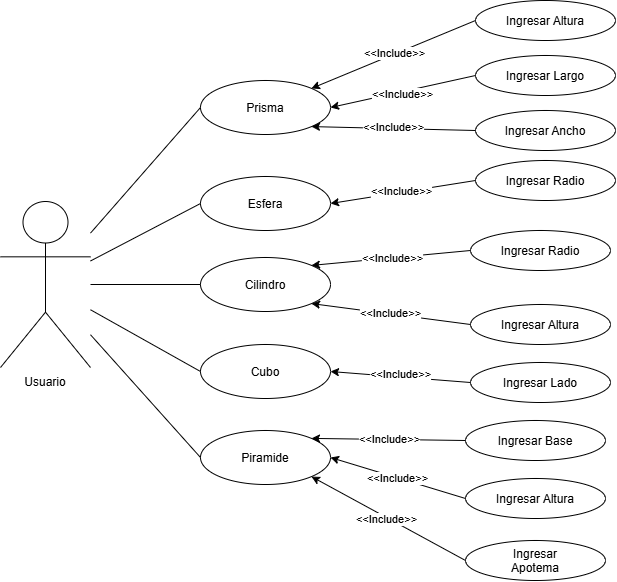

The diagram above was exported from draw.io. Its source (the exported page's mxGraphModel, read from the mxfile embedded in the PNG):
<mxGraphModel dx="1231" dy="720" grid="1" gridSize="10" guides="1" tooltips="1" connect="1" arrows="1" fold="1" page="1" pageScale="1" pageWidth="1169" pageHeight="827" math="0" shadow="0">
  <root>
    <mxCell id="0" />
    <mxCell id="1" parent="0" />
    <mxCell id="fgaxJs1FVoXFd3MUVkdS-1" parent="1" style="shape=umlActor;verticalLabelPosition=bottom;verticalAlign=top;html=1;outlineConnect=0;labelPerimeter=1;" value="" vertex="1">
      <mxGeometry height="166" width="90" x="150" y="331" as="geometry" />
    </mxCell>
    <mxCell id="fgaxJs1FVoXFd3MUVkdS-2" parent="1" style="text;html=1;whiteSpace=wrap;strokeColor=none;fillColor=none;align=center;verticalAlign=middle;rounded=0;" value="Usuario" vertex="1">
      <mxGeometry height="30" width="80" x="155" y="497" as="geometry" />
    </mxCell>
    <mxCell id="fgaxJs1FVoXFd3MUVkdS-3" parent="1" style="ellipse;whiteSpace=wrap;html=1;shapeInside=1;" value="Cilindro&lt;div&gt;&lt;br&gt;&lt;/div&gt;" vertex="1">
      <mxGeometry height="54" width="130" x="350" y="387" as="geometry" />
    </mxCell>
    <mxCell id="fgaxJs1FVoXFd3MUVkdS-4" parent="1" style="ellipse;whiteSpace=wrap;html=1;shapeInside=1;" value="&lt;div&gt;Esfera&lt;/div&gt;&lt;div&gt;&lt;br&gt;&lt;/div&gt;" vertex="1">
      <mxGeometry height="54" width="130" x="350" y="306" as="geometry" />
    </mxCell>
    <mxCell id="fgaxJs1FVoXFd3MUVkdS-5" parent="1" style="ellipse;whiteSpace=wrap;html=1;shapeInside=1;" value="&lt;div&gt;Cubo&lt;/div&gt;" vertex="1">
      <mxGeometry height="54" width="130" x="350" y="474" as="geometry" />
    </mxCell>
    <mxCell id="fgaxJs1FVoXFd3MUVkdS-6" parent="1" style="ellipse;whiteSpace=wrap;html=1;shapeInside=1;" value="&lt;div&gt;Prisma&lt;/div&gt;&lt;div&gt;&lt;br&gt;&lt;/div&gt;" vertex="1">
      <mxGeometry height="54" width="130" x="350" y="210" as="geometry" />
    </mxCell>
    <mxCell id="fgaxJs1FVoXFd3MUVkdS-7" parent="1" style="ellipse;whiteSpace=wrap;html=1;shapeInside=1;" value="&lt;div&gt;Piramide&lt;/div&gt;&lt;div&gt;&lt;br&gt;&lt;/div&gt;" vertex="1">
      <mxGeometry height="54" width="130" x="350" y="560" as="geometry" />
    </mxCell>
    <mxCell id="fgaxJs1FVoXFd3MUVkdS-8" parent="1" style="ellipse;whiteSpace=wrap;html=1;shapeInside=1;" value="&lt;div&gt;Ingresar Altura&lt;/div&gt;&lt;div&gt;&lt;br&gt;&lt;/div&gt;" vertex="1">
      <mxGeometry height="40" width="140" x="620" y="434" as="geometry" />
    </mxCell>
    <mxCell id="fgaxJs1FVoXFd3MUVkdS-9" parent="1" style="ellipse;whiteSpace=wrap;html=1;shapeInside=1;" value="&lt;div&gt;Ingresar Radio&lt;/div&gt;" vertex="1">
      <mxGeometry height="40" width="140" x="620" y="360" as="geometry" />
    </mxCell>
    <mxCell id="fgaxJs1FVoXFd3MUVkdS-10" parent="1" style="ellipse;whiteSpace=wrap;html=1;shapeInside=1;" value="&lt;div&gt;Ingresar Radio&lt;/div&gt;" vertex="1">
      <mxGeometry height="40" width="140" x="625" y="290" as="geometry" />
    </mxCell>
    <mxCell id="fgaxJs1FVoXFd3MUVkdS-11" parent="1" style="ellipse;whiteSpace=wrap;html=1;shapeInside=1;" value="&lt;div&gt;Ingresar Lado&lt;/div&gt;&lt;div&gt;&lt;br&gt;&lt;/div&gt;" vertex="1">
      <mxGeometry height="40" width="140" x="620" y="492" as="geometry" />
    </mxCell>
    <mxCell id="fgaxJs1FVoXFd3MUVkdS-12" parent="1" style="ellipse;whiteSpace=wrap;html=1;shapeInside=1;" value="&lt;div&gt;Ingresar Altura&lt;/div&gt;" vertex="1">
      <mxGeometry height="40" width="140" x="615" y="608" as="geometry" />
    </mxCell>
    <mxCell id="fgaxJs1FVoXFd3MUVkdS-13" parent="1" style="ellipse;whiteSpace=wrap;html=1;shapeInside=1;" value="&lt;div&gt;Ingresar Base&lt;/div&gt;" vertex="1">
      <mxGeometry height="40" width="140" x="615" y="550" as="geometry" />
    </mxCell>
    <mxCell id="fgaxJs1FVoXFd3MUVkdS-15" parent="1" style="ellipse;whiteSpace=wrap;html=1;shapeInside=1;" value="&lt;div&gt;Ingresar Ancho&lt;/div&gt;&lt;div&gt;&lt;br&gt;&lt;/div&gt;" vertex="1">
      <mxGeometry height="40" width="140" x="625" y="240" as="geometry" />
    </mxCell>
    <mxCell id="fgaxJs1FVoXFd3MUVkdS-16" parent="1" style="ellipse;whiteSpace=wrap;html=1;shapeInside=1;" value="&lt;div&gt;Ingresar Largo&lt;/div&gt;" vertex="1">
      <mxGeometry height="40" width="140" x="625" y="185" as="geometry" />
    </mxCell>
    <mxCell id="fgaxJs1FVoXFd3MUVkdS-17" parent="1" style="ellipse;whiteSpace=wrap;html=1;shapeInside=1;" value="&lt;div&gt;Ingresar Altura&lt;/div&gt;" vertex="1">
      <mxGeometry height="40" width="140" x="625" y="130" as="geometry" />
    </mxCell>
    <mxCell id="fgaxJs1FVoXFd3MUVkdS-18" edge="1" parent="1" source="fgaxJs1FVoXFd3MUVkdS-13" style="endArrow=classic;html=1;rounded=0;defaultLabelBackgroundColor=page;exitX=0;exitY=0.5;exitDx=0;exitDy=0;entryX=1;entryY=0;entryDx=0;entryDy=0;" target="fgaxJs1FVoXFd3MUVkdS-7" value="">
      <mxGeometry height="50" relative="1" width="50" as="geometry">
        <mxPoint x="620" y="540" as="sourcePoint" />
        <mxPoint x="670" y="490" as="targetPoint" />
      </mxGeometry>
    </mxCell>
    <mxCell id="fgaxJs1FVoXFd3MUVkdS-43" connectable="0" parent="fgaxJs1FVoXFd3MUVkdS-18" style="edgeLabel;html=1;align=center;verticalAlign=middle;resizable=0;points=[];inheritText=1;defaultLabelBackgroundColor=page;" value="&amp;lt;&amp;lt;Include&amp;gt;&amp;gt;" vertex="1">
      <mxGeometry relative="1" x="-0.0056" as="geometry">
        <mxPoint as="offset" />
      </mxGeometry>
    </mxCell>
    <mxCell id="fgaxJs1FVoXFd3MUVkdS-19" edge="1" parent="1" source="fgaxJs1FVoXFd3MUVkdS-12" style="endArrow=classic;html=1;rounded=0;defaultLabelBackgroundColor=page;exitX=0;exitY=0.5;exitDx=0;exitDy=0;entryX=1;entryY=0.5;entryDx=0;entryDy=0;" target="fgaxJs1FVoXFd3MUVkdS-7" value="">
      <mxGeometry height="50" relative="1" width="50" as="geometry">
        <mxPoint x="620" y="540" as="sourcePoint" />
        <mxPoint x="670" y="490" as="targetPoint" />
      </mxGeometry>
    </mxCell>
    <mxCell id="fgaxJs1FVoXFd3MUVkdS-45" connectable="0" parent="fgaxJs1FVoXFd3MUVkdS-19" style="edgeLabel;html=1;align=center;verticalAlign=middle;resizable=0;points=[];inheritText=1;defaultLabelBackgroundColor=page;" value="&amp;lt;&amp;lt;Include&amp;gt;&amp;gt;" vertex="1">
      <mxGeometry relative="1" x="-0.0002" as="geometry">
        <mxPoint x="-1" as="offset" />
      </mxGeometry>
    </mxCell>
    <mxCell id="fgaxJs1FVoXFd3MUVkdS-20" edge="1" parent="1" source="fgaxJs1FVoXFd3MUVkdS-10" style="endArrow=classic;html=1;rounded=0;defaultLabelBackgroundColor=page;exitX=0;exitY=0.5;exitDx=0;exitDy=0;entryX=1;entryY=0.5;entryDx=0;entryDy=0;" target="fgaxJs1FVoXFd3MUVkdS-4" value="">
      <mxGeometry height="50" relative="1" width="50" as="geometry">
        <mxPoint x="620" y="540" as="sourcePoint" />
        <mxPoint x="670" y="490" as="targetPoint" />
      </mxGeometry>
    </mxCell>
    <mxCell id="fgaxJs1FVoXFd3MUVkdS-38" connectable="0" parent="fgaxJs1FVoXFd3MUVkdS-20" style="edgeLabel;html=1;align=center;verticalAlign=middle;resizable=0;points=[];inheritText=1;defaultLabelBackgroundColor=page;" value="&amp;lt;&amp;lt;Include&amp;gt;&amp;gt;" vertex="1">
      <mxGeometry relative="1" x="0.021" y="-1" as="geometry">
        <mxPoint as="offset" />
      </mxGeometry>
    </mxCell>
    <mxCell id="fgaxJs1FVoXFd3MUVkdS-21" edge="1" parent="1" source="fgaxJs1FVoXFd3MUVkdS-11" style="endArrow=classic;html=1;rounded=0;defaultLabelBackgroundColor=page;entryX=1;entryY=0.5;entryDx=0;entryDy=0;exitX=0;exitY=0.5;exitDx=0;exitDy=0;" target="fgaxJs1FVoXFd3MUVkdS-5" value="">
      <mxGeometry height="50" relative="1" width="50" as="geometry">
        <mxPoint x="620" y="117" as="sourcePoint" />
        <mxPoint x="635" y="290" as="targetPoint" />
      </mxGeometry>
    </mxCell>
    <mxCell id="fgaxJs1FVoXFd3MUVkdS-42" connectable="0" parent="fgaxJs1FVoXFd3MUVkdS-21" style="edgeLabel;html=1;align=center;verticalAlign=middle;resizable=0;points=[];inheritText=1;defaultLabelBackgroundColor=page;" value="&amp;lt;&amp;lt;Include&amp;gt;&amp;gt;" vertex="1">
      <mxGeometry relative="1" x="0.0045" y="-3" as="geometry">
        <mxPoint as="offset" />
      </mxGeometry>
    </mxCell>
    <mxCell id="fgaxJs1FVoXFd3MUVkdS-22" edge="1" parent="1" source="fgaxJs1FVoXFd3MUVkdS-15" style="endArrow=classic;html=1;rounded=0;defaultLabelBackgroundColor=page;entryX=1;entryY=1;entryDx=0;entryDy=0;exitX=0;exitY=0.5;exitDx=0;exitDy=0;" target="fgaxJs1FVoXFd3MUVkdS-6" value="">
      <mxGeometry height="50" relative="1" width="50" as="geometry">
        <mxPoint x="490" y="730" as="sourcePoint" />
        <mxPoint x="540" y="680" as="targetPoint" />
      </mxGeometry>
    </mxCell>
    <mxCell id="fgaxJs1FVoXFd3MUVkdS-41" connectable="0" parent="fgaxJs1FVoXFd3MUVkdS-22" style="edgeLabel;html=1;align=center;verticalAlign=middle;resizable=0;points=[];inheritText=1;defaultLabelBackgroundColor=page;" value="&amp;lt;&amp;lt;Include&amp;gt;&amp;gt;" vertex="1">
      <mxGeometry relative="1" x="0.0069" y="-2" as="geometry">
        <mxPoint as="offset" />
      </mxGeometry>
    </mxCell>
    <mxCell id="fgaxJs1FVoXFd3MUVkdS-23" edge="1" parent="1" source="fgaxJs1FVoXFd3MUVkdS-16" style="endArrow=classic;html=1;rounded=0;defaultLabelBackgroundColor=page;exitX=0;exitY=0.5;exitDx=0;exitDy=0;entryX=1;entryY=0.5;entryDx=0;entryDy=0;" target="fgaxJs1FVoXFd3MUVkdS-6" value="">
      <mxGeometry height="50" relative="1" width="50" as="geometry">
        <mxPoint x="660" y="470" as="sourcePoint" />
        <mxPoint x="710" y="420" as="targetPoint" />
      </mxGeometry>
    </mxCell>
    <mxCell id="fgaxJs1FVoXFd3MUVkdS-40" connectable="0" parent="fgaxJs1FVoXFd3MUVkdS-23" style="edgeLabel;html=1;align=center;verticalAlign=middle;resizable=0;points=[];inheritText=1;defaultLabelBackgroundColor=page;" value="&amp;lt;&amp;lt;Include&amp;gt;&amp;gt;" vertex="1">
      <mxGeometry relative="1" x="0.0229" y="2" as="geometry">
        <mxPoint as="offset" />
      </mxGeometry>
    </mxCell>
    <mxCell id="fgaxJs1FVoXFd3MUVkdS-24" edge="1" parent="1" source="fgaxJs1FVoXFd3MUVkdS-17" style="endArrow=classic;html=1;rounded=0;defaultLabelBackgroundColor=page;exitX=0;exitY=0.5;exitDx=0;exitDy=0;entryX=1;entryY=0;entryDx=0;entryDy=0;" target="fgaxJs1FVoXFd3MUVkdS-6" value="">
      <mxGeometry height="50" relative="1" width="50" as="geometry">
        <mxPoint x="660" y="470" as="sourcePoint" />
        <mxPoint x="710" y="420" as="targetPoint" />
      </mxGeometry>
    </mxCell>
    <mxCell id="fgaxJs1FVoXFd3MUVkdS-39" connectable="0" parent="fgaxJs1FVoXFd3MUVkdS-24" style="edgeLabel;html=1;align=center;verticalAlign=middle;resizable=0;points=[];inheritText=1;defaultLabelBackgroundColor=page;" value="&amp;lt;&amp;lt;Include&amp;gt;&amp;gt;" vertex="1">
      <mxGeometry relative="1" x="-0.0138" y="-1" as="geometry">
        <mxPoint as="offset" />
      </mxGeometry>
    </mxCell>
    <mxCell id="fgaxJs1FVoXFd3MUVkdS-25" edge="1" parent="1" source="fgaxJs1FVoXFd3MUVkdS-8" style="endArrow=classic;html=1;rounded=0;defaultLabelBackgroundColor=page;entryX=1;entryY=1;entryDx=0;entryDy=0;exitX=0;exitY=0.5;exitDx=0;exitDy=0;" target="fgaxJs1FVoXFd3MUVkdS-3" value="">
      <mxGeometry height="50" relative="1" width="50" as="geometry">
        <mxPoint x="660" y="470" as="sourcePoint" />
        <mxPoint x="710" y="420" as="targetPoint" />
      </mxGeometry>
    </mxCell>
    <mxCell id="fgaxJs1FVoXFd3MUVkdS-37" connectable="0" parent="fgaxJs1FVoXFd3MUVkdS-25" style="edgeLabel;html=1;align=center;verticalAlign=middle;resizable=0;points=[];inheritText=1;defaultLabelBackgroundColor=page;" value="&amp;lt;&amp;lt;Include&amp;gt;&amp;gt;" vertex="1">
      <mxGeometry relative="1" x="0.01" y="-1" as="geometry">
        <mxPoint as="offset" />
      </mxGeometry>
    </mxCell>
    <mxCell id="fgaxJs1FVoXFd3MUVkdS-26" edge="1" parent="1" source="fgaxJs1FVoXFd3MUVkdS-9" style="endArrow=classic;html=1;rounded=0;defaultLabelBackgroundColor=page;exitX=0;exitY=0.5;exitDx=0;exitDy=0;entryX=1;entryY=0;entryDx=0;entryDy=0;" target="fgaxJs1FVoXFd3MUVkdS-3" value="">
      <mxGeometry height="50" relative="1" width="50" as="geometry">
        <mxPoint x="660" y="470" as="sourcePoint" />
        <mxPoint x="710" y="420" as="targetPoint" />
      </mxGeometry>
    </mxCell>
    <mxCell id="fgaxJs1FVoXFd3MUVkdS-36" connectable="0" parent="fgaxJs1FVoXFd3MUVkdS-26" style="edgeLabel;html=1;align=center;verticalAlign=middle;resizable=0;points=[];inheritText=1;defaultLabelBackgroundColor=page;" value="&amp;lt;&amp;lt;Include&amp;gt;&amp;gt;" vertex="1">
      <mxGeometry relative="1" x="-0.0125" as="geometry">
        <mxPoint as="offset" />
      </mxGeometry>
    </mxCell>
    <mxCell id="fgaxJs1FVoXFd3MUVkdS-30" edge="1" parent="1" source="fgaxJs1FVoXFd3MUVkdS-7" style="endArrow=none;html=1;rounded=0;defaultLabelBackgroundColor=page;exitX=0;exitY=0.5;exitDx=0;exitDy=0;" target="fgaxJs1FVoXFd3MUVkdS-1" value="">
      <mxGeometry height="50" relative="1" width="50" as="geometry">
        <mxPoint x="520" y="460" as="sourcePoint" />
        <mxPoint x="570" y="410" as="targetPoint" />
      </mxGeometry>
    </mxCell>
    <mxCell id="fgaxJs1FVoXFd3MUVkdS-31" edge="1" parent="1" source="fgaxJs1FVoXFd3MUVkdS-5" style="endArrow=none;html=1;rounded=0;defaultLabelBackgroundColor=page;exitX=0;exitY=0.5;exitDx=0;exitDy=0;" target="fgaxJs1FVoXFd3MUVkdS-1" value="">
      <mxGeometry height="50" relative="1" width="50" as="geometry">
        <mxPoint x="520" y="460" as="sourcePoint" />
        <mxPoint x="570" y="410" as="targetPoint" />
      </mxGeometry>
    </mxCell>
    <mxCell id="fgaxJs1FVoXFd3MUVkdS-32" edge="1" parent="1" source="fgaxJs1FVoXFd3MUVkdS-6" style="endArrow=none;html=1;rounded=0;defaultLabelBackgroundColor=page;exitX=0;exitY=0.5;exitDx=0;exitDy=0;" target="fgaxJs1FVoXFd3MUVkdS-1" value="">
      <mxGeometry height="50" relative="1" width="50" as="geometry">
        <mxPoint x="520" y="460" as="sourcePoint" />
        <mxPoint x="570" y="410" as="targetPoint" />
      </mxGeometry>
    </mxCell>
    <mxCell id="fgaxJs1FVoXFd3MUVkdS-33" edge="1" parent="1" source="fgaxJs1FVoXFd3MUVkdS-4" style="endArrow=none;html=1;rounded=0;defaultLabelBackgroundColor=page;exitX=0;exitY=0.5;exitDx=0;exitDy=0;" target="fgaxJs1FVoXFd3MUVkdS-1" value="">
      <mxGeometry height="50" relative="1" width="50" as="geometry">
        <mxPoint x="520" y="460" as="sourcePoint" />
        <mxPoint x="570" y="410" as="targetPoint" />
      </mxGeometry>
    </mxCell>
    <mxCell id="fgaxJs1FVoXFd3MUVkdS-34" edge="1" parent="1" source="fgaxJs1FVoXFd3MUVkdS-1" style="endArrow=none;html=1;rounded=0;defaultLabelBackgroundColor=page;entryX=0;entryY=0.5;entryDx=0;entryDy=0;" target="fgaxJs1FVoXFd3MUVkdS-3" value="">
      <mxGeometry height="50" relative="1" width="50" as="geometry">
        <mxPoint x="280" y="330" as="sourcePoint" />
        <mxPoint x="570" y="410" as="targetPoint" />
      </mxGeometry>
    </mxCell>
    <mxCell id="fgaxJs1FVoXFd3MUVkdS-46" parent="1" style="ellipse;whiteSpace=wrap;html=1;shapeInside=1;" value="&lt;div&gt;Ingresar Apotema&lt;/div&gt;&lt;div&gt;&lt;br&gt;&lt;/div&gt;" vertex="1">
      <mxGeometry height="40" width="140" x="615" y="670" as="geometry" />
    </mxCell>
    <mxCell id="fgaxJs1FVoXFd3MUVkdS-48" edge="1" parent="1" source="fgaxJs1FVoXFd3MUVkdS-46" style="endArrow=classic;html=1;rounded=0;defaultLabelBackgroundColor=page;exitX=0;exitY=0.5;exitDx=0;exitDy=0;entryX=1;entryY=1;entryDx=0;entryDy=0;" target="fgaxJs1FVoXFd3MUVkdS-7" value="">
      <mxGeometry height="50" relative="1" width="50" as="geometry">
        <mxPoint x="610" y="690" as="sourcePoint" />
        <mxPoint x="520" y="420" as="targetPoint" />
      </mxGeometry>
    </mxCell>
    <mxCell id="fgaxJs1FVoXFd3MUVkdS-49" connectable="0" parent="fgaxJs1FVoXFd3MUVkdS-48" style="edgeLabel;html=1;align=center;verticalAlign=middle;resizable=0;points=[];inheritText=1;defaultLabelBackgroundColor=page;" value="&amp;lt;&amp;lt;Include&amp;gt;&amp;gt;" vertex="1">
      <mxGeometry relative="1" x="0.0262" y="2" as="geometry">
        <mxPoint as="offset" />
      </mxGeometry>
    </mxCell>
  </root>
</mxGraphModel>